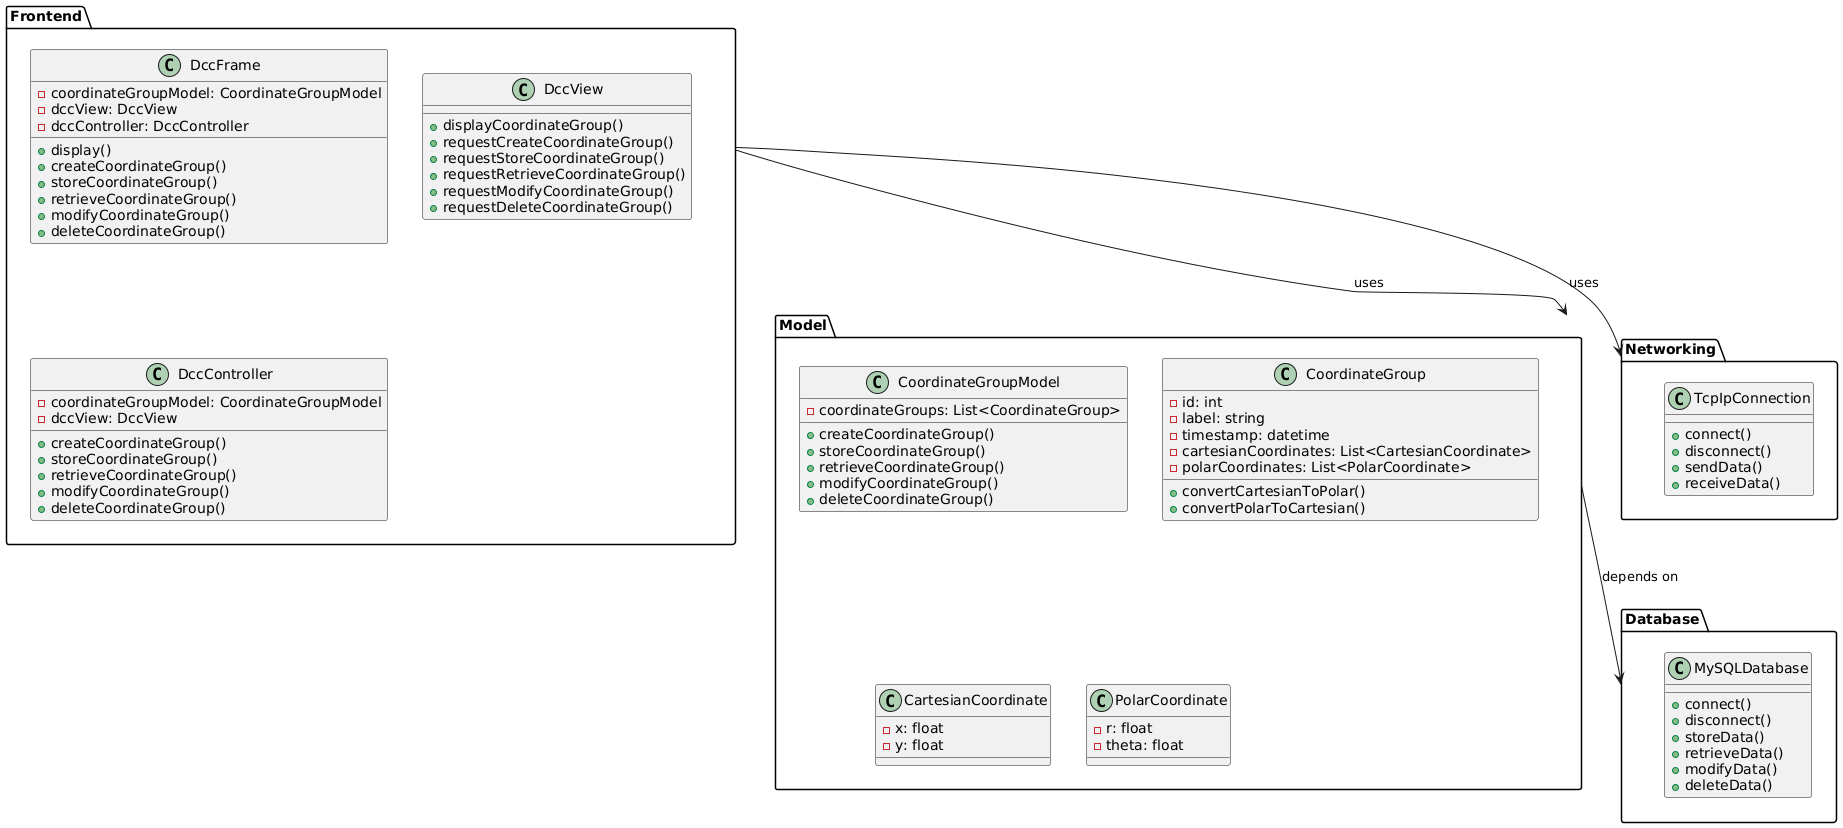

The diagram above was rendered by PlantUML. Its source (embedded in the PNG):
@startuml

package Frontend {
  class DccFrame {
    -coordinateGroupModel: CoordinateGroupModel
    -dccView: DccView
    -dccController: DccController
    
    +display()
    +createCoordinateGroup()
    +storeCoordinateGroup()
    +retrieveCoordinateGroup()
    +modifyCoordinateGroup()
    +deleteCoordinateGroup()
  }
  
  class DccView {
    +displayCoordinateGroup()
    +requestCreateCoordinateGroup()
    +requestStoreCoordinateGroup()
    +requestRetrieveCoordinateGroup()
    +requestModifyCoordinateGroup()
    +requestDeleteCoordinateGroup()
  }
  
  class DccController {
    -coordinateGroupModel: CoordinateGroupModel
    -dccView: DccView
    
    +createCoordinateGroup()
    +storeCoordinateGroup()
    +retrieveCoordinateGroup()
    +modifyCoordinateGroup()
    +deleteCoordinateGroup()
  }
}

package Model {
  class CoordinateGroupModel {
    -coordinateGroups: List<CoordinateGroup>
    
    +createCoordinateGroup()
    +storeCoordinateGroup()
    +retrieveCoordinateGroup()
    +modifyCoordinateGroup()
    +deleteCoordinateGroup()
  }
  
  class CoordinateGroup {
    -id: int
    -label: string
    -timestamp: datetime
    -cartesianCoordinates: List<CartesianCoordinate>
    -polarCoordinates: List<PolarCoordinate>
    
    +convertCartesianToPolar()
    +convertPolarToCartesian()
  }
  
  class CartesianCoordinate {
    -x: float
    -y: float
  }
  
  class PolarCoordinate {
    -r: float
    -theta: float
  }
}

package Database {
  class MySQLDatabase {
    +connect()
    +disconnect()
    +storeData()
    +retrieveData()
    +modifyData()
    +deleteData()
  }
}

package Networking {
  class TcpIpConnection {
    +connect()
    +disconnect()
    +sendData()
    +receiveData()
  }
}

Frontend --> Model: uses
Model --> Database: depends on
Frontend --> Networking: uses

@enduml